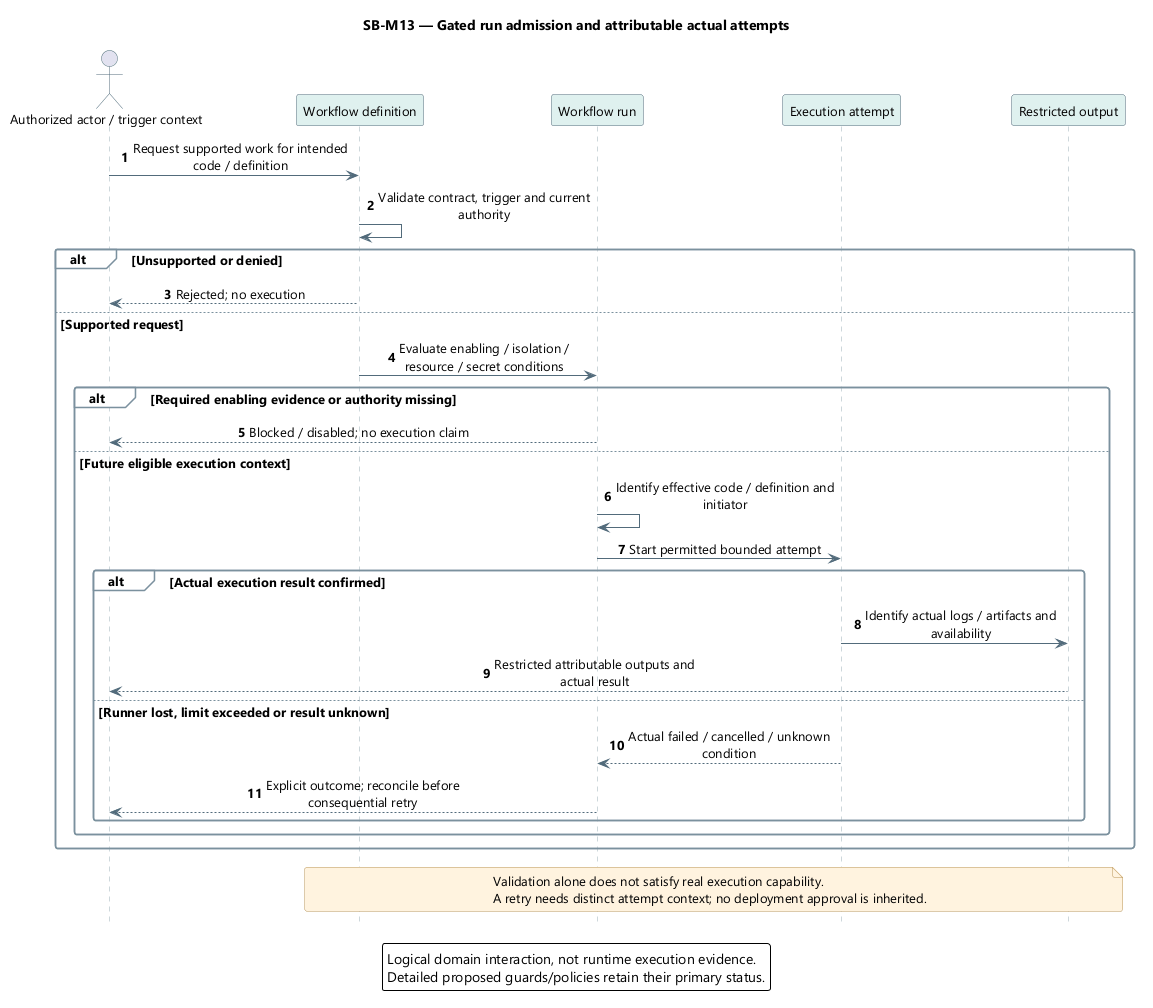

The diagram above was rendered by PlantUML. Its source (embedded in the PNG):
@startuml
skinparam backgroundColor white
skinparam defaultFontName Segoe UI
skinparam defaultFontSize 13
skinparam shadowing false
skinparam roundcorner 5
skinparam ArrowColor #526B7B
skinparam sequenceMessageAlign center
skinparam sequenceParticipantBackgroundColor #DFF1EF
skinparam sequenceParticipantBorderColor #526B7B
skinparam sequenceActorBorderColor #526B7B
skinparam sequenceLifeLineBorderColor #9AAEB7
skinparam sequenceGroupBackgroundColor #F8FAFC
skinparam sequenceGroupBorderColor #7B919E
skinparam sequenceDividerBackgroundColor #EDF4FB
skinparam noteBackgroundColor #FFF3DF
skinparam noteBorderColor #B99557
skinparam maxMessageSize 220
hide footbox
autonumber
title SB-M13 — Gated run admission and attributable actual attempts
actor "Authorized actor / trigger context" as U
participant "Workflow definition" as D
participant "Workflow run" as R
participant "Execution attempt" as A
participant "Restricted output" as O
U -> D : Request supported work for intended code / definition
D -> D : Validate contract, trigger and current authority
alt Unsupported or denied
 D --> U : Rejected; no execution
else Supported request
 D -> R : Evaluate enabling / isolation / resource / secret conditions
 alt Required enabling evidence or authority missing
  R --> U : Blocked / disabled; no execution claim
 else Future eligible execution context
  R -> R : Identify effective code / definition and initiator
  R -> A : Start permitted bounded attempt
  alt Actual execution result confirmed
   A -> O : Identify actual logs / artifacts and availability
   O --> U : Restricted attributable outputs and actual result
  else Runner lost, limit exceeded or result unknown
   A --> R : Actual failed / cancelled / unknown condition
   R --> U : Explicit outcome; reconcile before consequential retry
  end
 end
end
note over D,O
Validation alone does not satisfy real execution capability.
A retry needs distinct attempt context; no deployment approval is inherited.
end note
legend bottom
Logical domain interaction, not runtime execution evidence.
Detailed proposed guards/policies retain their primary status.
endlegend
@enduml